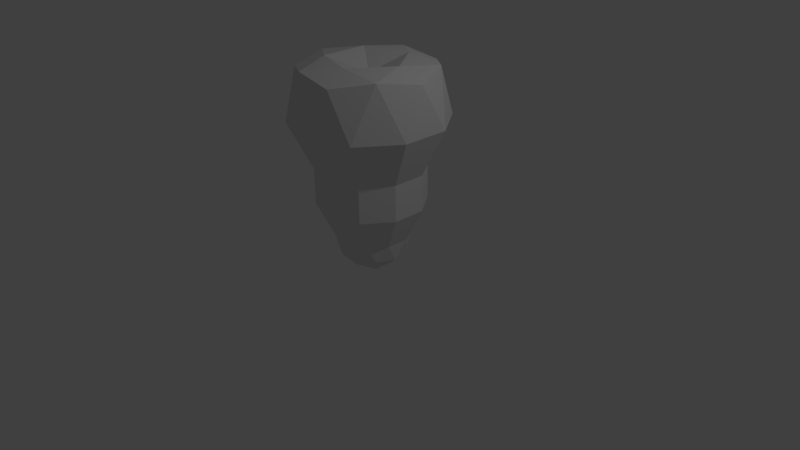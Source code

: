 # Source: untitled.blend  (saved by Blender 2.67.0; exported with 4.5.12 LTS)
import bpy
from mathutils import Matrix  # noqa: F401  (used for matrix-valued properties, if any)

bpy.ops.wm.read_factory_settings(use_empty=True)
scene = bpy.context.scene
scene.name = 'Scene'

# ---- collections
col_collection_1 = bpy.data.collections.new('Collection 1'); scene.collection.children.link(col_collection_1)

# ---- world
world_world = bpy.data.worlds.new('World'); scene.world = world_world
world_world.color = (0.05088, 0.05088, 0.05088)
world_world.use_sun_shadow = False
world_world.sun_shadow_jitter_overblur = 0.0
world_world.cycles.sampling_method = 'MANUAL'
world_world.cycles.sample_map_resolution = 256

# ---- cameras
cam_camera = bpy.data.cameras.new('Camera')
cam_camera.clip_end = 100.0
cam_camera.lens = 35.0
cam_camera.sensor_width = 32.0
cam_camera.sensor_height = 18.0
cam_camera.ortho_scale = 7.314
cam_camera.dof.focus_distance = 0.0
cam_camera.dof.aperture_fstop = 128.0

# ---- lights
light_lamp = bpy.data.lights.new('Lamp', 'POINT')
light_lamp.transmission_factor = 0.0
light_lamp.cutoff_distance = 30.0
light_lamp.energy = 100.0
light_lamp.shadow_buffer_clip_start = 1.001
light_lamp.shadow_soft_size = 0.1
light_lamp.shadow_maximum_resolution = 0.006
light_lamp.use_absolute_resolution = True
light_lamp.cycles.use_multiple_importance_sampling = False

# ---- meshes
me_icosphere = bpy.data.meshes.new('Icosphere')
me_icosphere.from_pydata([(2.675e-07, 2.021e-09, -0.1541), (0.3473, -0.2524, 0.1112), (-0.1327, -0.4083, 0.1112), (-0.4293, 2.021e-09, 0.1112), (-0.1327, 0.4083, 0.1112), (0.3473, 0.2524, 0.1112), (0.2042, -0.1483, -0.08246), (0.1262, -0.3883, 0.0735), (-0.07798, -0.24, -0.08246), (0.2042, 0.1483, -0.08246), (0.4083, 2.021e-09, 0.0735), (-0.3303, -0.24, 0.0735), (-0.2524, 2.021e-09, -0.08246), (-0.3303, 0.24, 0.0735), (-0.07798, 0.24, -0.08246), (0.1262, 0.3883, 0.0735), (0.4565, 0.1483, 0.3259), (0.4565, -0.1483, 0.3259), (0.2821, -0.3883, 0.3259), (2.675e-07, -0.48, 0.3259), (-0.2821, -0.3883, 0.3259), (-0.4565, -0.1483, 0.3259), (-0.4565, 0.1483, 0.3259), (-0.2821, 0.3883, 0.3259), (2.675e-07, 0.48, 0.3259), (0.2821, 0.3883, 0.3259), (0.2764, -0.8506, 2.447), (-0.7236, -0.5257, 2.447), (-0.7236, 0.5257, 2.447), (0.2764, 0.8506, 2.447), (0.8944, -1.182e-08, 2.447), (-4.215e-06, -1.182e-08, 2.398), (0.9511, 0.309, 1.848), (0.9511, -0.309, 1.848), (0.5878, -0.809, 1.848), (-4.215e-06, -1.0, 1.848), (-0.5878, -0.809, 1.848), (-0.9511, -0.309, 1.848), (-0.9511, 0.309, 1.848), (-0.5878, 0.809, 1.848), (-4.215e-06, 1.0, 1.848), (0.5878, 0.809, 1.848), (0.6882, -0.5, 2.526), (-0.2629, -0.809, 2.526), (-0.8507, -1.182e-08, 2.526), (-0.2629, 0.809, 2.526), (0.6882, 0.5, 2.526), (0.5257, -1.182e-08, 2.583), (0.1625, -0.5, 2.583), (-0.4253, -0.309, 2.583), (-0.4253, 0.309, 2.583), (0.1625, 0.5, 2.583), (0.4565, -0.04944, 0.3259), (0.4565, 0.04944, 0.3259), (0.09405, -0.4495, 0.3259), (0.1881, -0.4189, 0.3259), (-0.3984, -0.2283, 0.3259), (-0.3403, -0.3083, 0.3259), (-0.3403, 0.3083, 0.3259), (-0.3984, 0.2283, 0.3259), (0.1881, 0.4189, 0.3259), (0.09405, 0.4495, 0.3259), (0.3403, -0.3083, 0.3259), (0.3984, -0.2283, 0.3259), (-0.1881, -0.4189, 0.3259), (-0.09405, -0.4495, 0.3259), (-0.4565, 0.04944, 0.3259), (-0.4565, -0.04944, 0.3259), (-0.09405, 0.4495, 0.3259), (-0.1881, 0.4189, 0.3259), (0.3984, 0.2283, 0.3259), (0.3403, 0.3083, 0.3259), (0.411, -0.5657, 0.7669), (0.411, -0.5657, 1.233), (-0.665, 0.2161, 0.7669), (-0.665, 0.2161, 1.233), (-1.618e-06, -0.6992, 0.7669), (-2.6e-06, -0.6992, 1.233), (-0.411, 0.5657, 0.7669), (-0.411, 0.5657, 1.233), (0.665, -0.2161, 1.233), (0.665, -0.2161, 0.7669), (0.665, 0.2161, 0.7669), (0.665, 0.2161, 1.233), (-0.665, -0.2161, 1.233), (-0.665, -0.2161, 0.7669), (-0.411, -0.5657, 0.7669), (-0.411, -0.5657, 1.233), (0.411, 0.5657, 1.233), (0.411, 0.5657, 0.7669), (-1.618e-06, 0.6992, 0.7669), (-2.6e-06, 0.6992, 1.233), (0.9511, -0.103, 1.848), (0.9511, 0.103, 1.848), (0.1959, -0.9363, 1.848), (0.3919, -0.8727, 1.848), (-0.83, -0.4757, 1.848), (-0.7089, -0.6423, 1.848), (-0.7089, 0.6423, 1.848), (-0.83, 0.4757, 1.848), (0.3919, 0.8727, 1.848), (0.1959, 0.9363, 1.848), (0.7089, -0.6423, 1.848), (0.83, -0.4757, 1.848), (-0.3919, -0.8727, 1.848), (-0.1959, -0.9363, 1.848), (-0.9511, 0.103, 1.848), (-0.9511, -0.103, 1.848), (-0.1959, 0.9363, 1.848), (-0.3919, 0.8727, 1.848), (0.83, 0.4757, 1.848), (0.7089, 0.6423, 1.848), (0.4956, -0.4491, 0.7669), (0.4956, -0.4491, 1.233), (0.5803, -0.3326, 0.7669), (0.5803, -0.3326, 1.233), (-0.665, 0.07202, 0.7669), (-0.665, 0.07202, 1.233), (-0.665, -0.07202, 0.7669), (-0.665, -0.07202, 1.233), (0.5803, 0.3326, 0.7669), (0.5803, 0.3326, 1.233), (0.4956, 0.4491, 0.7669), (0.4956, 0.4491, 1.233), (0.137, -0.6547, 0.7669), (0.137, -0.6547, 1.233), (0.274, -0.6102, 0.7669), (0.274, -0.6102, 1.233), (-0.4956, 0.4491, 0.7669), (-0.4956, 0.4491, 1.233), (-0.5803, 0.3326, 0.7669), (-0.5803, 0.3326, 1.233), (-0.274, -0.6102, 0.7669), (-0.274, -0.6102, 1.233), (-0.137, -0.6547, 0.7669), (-0.137, -0.6547, 1.233), (-0.137, 0.6547, 0.7669), (-0.137, 0.6547, 1.233), (-0.274, 0.6102, 0.7669), (-0.274, 0.6102, 1.233), (0.665, -0.07202, 0.7669), (0.665, -0.07202, 1.233), (0.665, 0.07202, 0.7669), (0.665, 0.07202, 1.233), (-0.5803, -0.3326, 0.7669), (-0.5803, -0.3326, 1.233), (-0.4956, -0.4491, 0.7669), (-0.4956, -0.4491, 1.233), (0.274, 0.6102, 0.7669), (0.274, 0.6102, 1.233), (0.137, 0.6547, 0.7669), (0.137, 0.6547, 1.233)], [], [(0, 6, 8), (1, 6, 10), (0, 8, 12), (0, 12, 14), (0, 14, 9), (1, 10, 17), (2, 7, 19), (3, 11, 21), (4, 13, 23), (5, 15, 25), (1, 17, 63, 62, 18), (2, 19, 65, 64, 20), (3, 21, 67, 66, 22), (4, 23, 69, 68, 24), (5, 25, 71, 70, 16), (8, 7, 2), (8, 6, 7), (6, 1, 7), (10, 9, 5), (10, 6, 9), (6, 0, 9), (12, 11, 3), (12, 8, 11), (8, 2, 11), (14, 13, 4), (14, 12, 13), (12, 3, 13), (9, 15, 5), (9, 14, 15), (14, 4, 15), (17, 10, 16, 53, 52), (10, 5, 16), (19, 7, 18, 55, 54), (7, 1, 18), (21, 11, 20, 57, 56), (11, 2, 20), (23, 13, 22, 59, 58), (13, 3, 22), (25, 15, 24, 61, 60), (15, 4, 24), (115, 80, 33, 103), (119, 84, 37, 107), (123, 88, 41, 111), (127, 73, 34, 95), (131, 75, 38, 99), (135, 77, 35, 105), (139, 79, 39, 109), (143, 83, 32, 93), (147, 87, 36, 97), (151, 91, 40, 101), (26, 42, 48), (27, 43, 49), (28, 44, 50), (29, 45, 51), (30, 46, 47), (33, 92, 93, 32, 30), (35, 94, 95, 34, 26), (37, 96, 97, 36, 27), (39, 98, 99, 38, 28), (41, 100, 101, 40, 29), (34, 42, 26), (34, 102, 103, 33, 42), (33, 30, 42), (36, 43, 27), (36, 104, 105, 35, 43), (35, 26, 43), (38, 44, 28), (38, 106, 107, 37, 44), (37, 27, 44), (40, 45, 29), (40, 108, 109, 39, 45), (39, 28, 45), (32, 46, 30), (32, 110, 111, 41, 46), (41, 29, 46), (48, 47, 31), (48, 42, 47), (42, 30, 47), (49, 48, 31), (49, 43, 48), (43, 26, 48), (50, 49, 31), (50, 44, 49), (44, 27, 49), (51, 50, 31), (51, 45, 50), (45, 28, 50), (47, 51, 31), (47, 46, 51), (46, 29, 51), (73, 113, 102, 34), (113, 115, 103, 102), (18, 62, 112, 72), (72, 112, 113, 73), (62, 63, 114, 112), (112, 114, 115, 113), (63, 17, 81, 114), (114, 81, 80, 115), (75, 117, 106, 38), (117, 119, 107, 106), (22, 66, 116, 74), (74, 116, 117, 75), (66, 67, 118, 116), (116, 118, 119, 117), (67, 21, 85, 118), (118, 85, 84, 119), (83, 121, 110, 32), (121, 123, 111, 110), (16, 70, 120, 82), (82, 120, 121, 83), (70, 71, 122, 120), (120, 122, 123, 121), (71, 25, 89, 122), (122, 89, 88, 123), (77, 125, 94, 35), (125, 127, 95, 94), (19, 54, 124, 76), (76, 124, 125, 77), (54, 55, 126, 124), (124, 126, 127, 125), (55, 18, 72, 126), (126, 72, 73, 127), (79, 129, 98, 39), (129, 131, 99, 98), (23, 58, 128, 78), (78, 128, 129, 79), (58, 59, 130, 128), (128, 130, 131, 129), (59, 22, 74, 130), (130, 74, 75, 131), (87, 133, 104, 36), (133, 135, 105, 104), (20, 64, 132, 86), (86, 132, 133, 87), (64, 65, 134, 132), (132, 134, 135, 133), (65, 19, 76, 134), (134, 76, 77, 135), (91, 137, 108, 40), (137, 139, 109, 108), (24, 68, 136, 90), (90, 136, 137, 91), (68, 69, 138, 136), (136, 138, 139, 137), (69, 23, 78, 138), (138, 78, 79, 139), (80, 141, 92, 33), (141, 143, 93, 92), (17, 52, 140, 81), (81, 140, 141, 80), (52, 53, 142, 140), (140, 142, 143, 141), (53, 16, 82, 142), (142, 82, 83, 143), (84, 145, 96, 37), (145, 147, 97, 96), (21, 56, 144, 85), (85, 144, 145, 84), (56, 57, 146, 144), (144, 146, 147, 145), (57, 20, 86, 146), (146, 86, 87, 147), (88, 149, 100, 41), (149, 151, 101, 100), (25, 60, 148, 89), (89, 148, 149, 88), (60, 61, 150, 148), (148, 150, 151, 149), (61, 24, 90, 150), (150, 90, 91, 151)])
_uv = me_icosphere.uv_layers.new(name='UVMap')
_uv.uv.foreach_set('vector', [0.6179, 0.5891, 0.6082, 0.6192, 0.5863, 0.5891, 0.5966, 0.6549, 0.6082, 0.6192, 0.6373, 0.6486, 0.6179, 0.5891, 0.5863, 0.5891, 0.6082, 0.5589, 0.6179, 0.5891, 0.6082, 0.5589, 0.6436, 0.5704, 0.6179, 0.5891, 0.6436, 0.5704, 0.6436, 0.6077, 0.5966, 0.6549, 0.6373, 0.6486, 0.6179, 0.704, 0.5486, 0.5891, 0.5672, 0.626, 0.5083, 0.6246, 0.5966, 0.5231, 0.5671, 0.5522, 0.5502, 0.4955, 0.674, 0.5484, 0.6374, 0.5294, 0.686, 0.4959, 0.6739, 0.6298, 0.6806, 0.5891, 0.7274, 0.6249, 0.5966, 0.6549, 0.6179, 0.704, 0.5945, 0.6983, 0.5713, 0.6918, 0.5505, 0.6825, 0.5486, 0.5891, 0.5083, 0.6246, 0.5065, 0.6005, 0.5056, 0.5764, 0.508, 0.5536, 0.5966, 0.5231, 0.5502, 0.4955, 0.5711, 0.4861, 0.5944, 0.4795, 0.6178, 0.4738, 0.674, 0.5484, 0.686, 0.4959, 0.7013, 0.5128, 0.7147, 0.5329, 0.7274, 0.5534, 0.6739, 0.6298, 0.7274, 0.6249, 0.7161, 0.6447, 0.7012, 0.6636, 0.6857, 0.682, 0.5863, 0.5891, 0.5672, 0.626, 0.5486, 0.5891, 0.5863, 0.5891, 0.6082, 0.6192, 0.5672, 0.626, 0.6082, 0.6192, 0.5966, 0.6549, 0.5672, 0.626, 0.6373, 0.6486, 0.6436, 0.6077, 0.6739, 0.6298, 0.6373, 0.6486, 0.6082, 0.6192, 0.6436, 0.6077, 0.6082, 0.6192, 0.6179, 0.5891, 0.6436, 0.6077, 0.6082, 0.5589, 0.5671, 0.5522, 0.5966, 0.5231, 0.6082, 0.5589, 0.5863, 0.5891, 0.5671, 0.5522, 0.5863, 0.5891, 0.5486, 0.5891, 0.5671, 0.5522, 0.6436, 0.5704, 0.6374, 0.5294, 0.674, 0.5484, 0.6436, 0.5704, 0.6082, 0.5589, 0.6374, 0.5294, 0.6082, 0.5589, 0.5966, 0.5231, 0.6374, 0.5294, 0.6436, 0.6077, 0.6806, 0.5891, 0.6739, 0.6298, 0.6436, 0.6077, 0.6436, 0.5704, 0.6806, 0.5891, 0.6436, 0.5704, 0.674, 0.5484, 0.6806, 0.5891, 0.6179, 0.704, 0.6373, 0.6486, 0.6857, 0.682, 0.6689, 0.6881, 0.652, 0.6936, 0.6373, 0.6486, 0.6739, 0.6298, 0.6857, 0.682, 0.5083, 0.6246, 0.5672, 0.626, 0.5505, 0.6825, 0.5289, 0.6539, 0.5184, 0.6394, 0.5672, 0.626, 0.5966, 0.6549, 0.5505, 0.6825, 0.5502, 0.4955, 0.5671, 0.5522, 0.508, 0.5536, 0.5286, 0.5242, 0.5391, 0.5096, 0.5671, 0.5522, 0.5486, 0.5891, 0.508, 0.5536, 0.686, 0.4959, 0.6374, 0.5294, 0.6178, 0.4738, 0.635, 0.4787, 0.6521, 0.4842, 0.6374, 0.5294, 0.5966, 0.5231, 0.6178, 0.4738, 0.7274, 0.6249, 0.6806, 0.5891, 0.7274, 0.5534, 0.728, 0.5712, 0.728, 0.5891, 0.6806, 0.5891, 0.674, 0.5484, 0.7274, 0.5534, 0.1873, 0.6593, 0.2141, 0.6639, 0.2012, 0.7877, 0.1674, 0.78, 0.7329, 0.2826, 0.7058, 0.2831, 0.6942, 0.1597, 0.7286, 0.1606, 0.3466, 0.655, 0.3727, 0.6495, 0.4085, 0.7669, 0.3747, 0.773, 0.1103, 0.6391, 0.1352, 0.6486, 0.09793, 0.7665, 0.06637, 0.7519, 0.8129, 0.2881, 0.7861, 0.2835, 0.7989, 0.1597, 0.8327, 0.1674, 0.5788, 0.3151, 0.5555, 0.3239, 0.4953, 0.2221, 0.5282, 0.2083, 0.8902, 0.308, 0.865, 0.2987, 0.9021, 0.1806, 0.9336, 0.195, 0.2674, 0.6647, 0.2945, 0.6642, 0.3061, 0.7877, 0.2716, 0.7868, 0.6537, 0.2923, 0.6276, 0.2978, 0.592, 0.1802, 0.6258, 0.1743, 0.421, 0.6318, 0.4442, 0.6229, 0.5053, 0.7244, 0.4725, 0.7385, 0.1267, 0.1973, 0.1795, 0.143, 0.18, 0.2147, 0.1729, 0.3395, 0.1375, 0.2724, 0.2058, 0.2941, 0.3223, 0.3395, 0.2476, 0.3524, 0.2893, 0.2941, 0.3685, 0.1973, 0.3577, 0.2724, 0.3152, 0.2147, 0.2476, 0.1095, 0.3156, 0.143, 0.2476, 0.1656, 0.1705, 0.001496, 0.2476, 0.0001507, 0.2861, 0.0001506, 0.3246, 0.001495, 0.2476, 0.1095, 0.0001506, 0.2372, 0.01077, 0.2002, 0.02268, 0.1636, 0.04777, 0.09069, 0.1267, 0.1973, 0.1717, 0.4721, 0.1398, 0.4506, 0.1086, 0.4279, 0.04704, 0.3816, 0.1729, 0.3395, 0.4481, 0.3816, 0.4178, 0.4053, 0.3866, 0.4279, 0.3235, 0.4721, 0.3223, 0.3395, 0.4474, 0.09069, 0.4725, 0.1636, 0.4844, 0.2002, 0.495, 0.2372, 0.3685, 0.1973, 0.04777, 0.09069, 0.1795, 0.143, 0.1267, 0.1973, 0.04777, 0.09069, 0.07767, 0.06733, 0.1084, 0.04502, 0.1705, 0.001496, 0.1795, 0.143, 0.1705, 0.001496, 0.2476, 0.1095, 0.1795, 0.143, 0.04704, 0.3816, 0.1375, 0.2724, 0.1729, 0.3395, 0.04704, 0.3816, 0.02234, 0.3098, 0.01061, 0.2737, 0.0001506, 0.2372, 0.1375, 0.2724, 0.0001506, 0.2372, 0.1267, 0.1973, 0.1375, 0.2724, 0.3235, 0.4721, 0.2476, 0.3524, 0.3223, 0.3395, 0.3235, 0.4721, 0.2476, 0.4735, 0.2096, 0.4735, 0.1717, 0.4721, 0.2476, 0.3524, 0.1717, 0.4721, 0.1729, 0.3395, 0.2476, 0.3524, 0.495, 0.2372, 0.3577, 0.2724, 0.3685, 0.1973, 0.495, 0.2372, 0.4846, 0.2737, 0.4728, 0.3098, 0.4481, 0.3816, 0.3577, 0.2724, 0.4481, 0.3816, 0.3223, 0.3395, 0.3577, 0.2724, 0.3246, 0.001495, 0.3156, 0.143, 0.2476, 0.1095, 0.3246, 0.001495, 0.3561, 0.02272, 0.3868, 0.04502, 0.4474, 0.09069, 0.3156, 0.143, 0.4474, 0.09069, 0.3685, 0.1973, 0.3156, 0.143, 0.18, 0.2147, 0.2476, 0.1656, 0.2476, 0.2366, 0.18, 0.2147, 0.1795, 0.143, 0.2476, 0.1656, 0.1795, 0.143, 0.2476, 0.1095, 0.2476, 0.1656, 0.2058, 0.2941, 0.18, 0.2147, 0.2476, 0.2366, 0.2058, 0.2941, 0.1375, 0.2724, 0.18, 0.2147, 0.1375, 0.2724, 0.1267, 0.1973, 0.18, 0.2147, 0.2893, 0.2941, 0.2058, 0.2941, 0.2476, 0.2366, 0.2893, 0.2941, 0.2476, 0.3524, 0.2058, 0.2941, 0.2476, 0.3524, 0.1729, 0.3395, 0.2058, 0.2941, 0.3152, 0.2147, 0.2893, 0.2941, 0.2476, 0.2366, 0.3152, 0.2147, 0.3577, 0.2724, 0.2893, 0.2941, 0.3577, 0.2724, 0.3223, 0.3395, 0.2893, 0.2941, 0.2476, 0.1656, 0.3152, 0.2147, 0.2476, 0.2366, 0.2476, 0.1656, 0.3156, 0.143, 0.3152, 0.2147, 0.3156, 0.143, 0.3685, 0.1973, 0.3152, 0.2147, 0.1352, 0.6486, 0.1613, 0.6542, 0.1321, 0.7727, 0.09793, 0.7665, 0.1613, 0.6542, 0.1873, 0.6593, 0.1674, 0.78, 0.1321, 0.7727, 0.1824, 0.4957, 0.1987, 0.4991, 0.1783, 0.5762, 0.1567, 0.5713, 0.1567, 0.5713, 0.1783, 0.5762, 0.1613, 0.6542, 0.1352, 0.6486, 0.1987, 0.4991, 0.2149, 0.5029, 0.2003, 0.5808, 0.1783, 0.5762, 0.1783, 0.5762, 0.2003, 0.5808, 0.1873, 0.6593, 0.1613, 0.6542, 0.2149, 0.5029, 0.231, 0.5069, 0.2219, 0.5851, 0.2003, 0.5808, 0.2003, 0.5808, 0.2219, 0.5851, 0.2141, 0.6639, 0.1873, 0.6593, 0.7861, 0.2835, 0.7593, 0.2827, 0.7644, 0.1606, 0.7989, 0.1597, 0.7593, 0.2827, 0.7329, 0.2826, 0.7286, 0.1606, 0.7644, 0.1606, 0.7692, 0.4403, 0.7527, 0.4403, 0.7566, 0.3616, 0.7783, 0.3621, 0.7783, 0.3621, 0.7566, 0.3616, 0.7593, 0.2827, 0.7861, 0.2835, 0.7527, 0.4403, 0.7362, 0.4401, 0.7344, 0.3613, 0.7566, 0.3616, 0.7566, 0.3616, 0.7344, 0.3613, 0.7329, 0.2826, 0.7593, 0.2827, 0.7362, 0.4401, 0.7197, 0.4396, 0.7125, 0.3614, 0.7344, 0.3613, 0.7344, 0.3613, 0.7125, 0.3614, 0.7058, 0.2831, 0.7329, 0.2826, 0.2945, 0.6642, 0.3208, 0.6598, 0.3397, 0.78, 0.3061, 0.7877, 0.3208, 0.6598, 0.3466, 0.655, 0.3747, 0.773, 0.3397, 0.78, 0.2806, 0.5076, 0.2967, 0.5042, 0.3091, 0.5822, 0.2877, 0.5858, 0.2877, 0.5858, 0.3091, 0.5822, 0.3208, 0.6598, 0.2945, 0.6642, 0.2967, 0.5042, 0.3129, 0.5009, 0.3311, 0.5781, 0.3091, 0.5822, 0.3091, 0.5822, 0.3311, 0.5781, 0.3466, 0.655, 0.3208, 0.6598, 0.3129, 0.5009, 0.3292, 0.498, 0.3529, 0.5738, 0.3311, 0.5781, 0.3311, 0.5781, 0.3529, 0.5738, 0.3727, 0.6495, 0.3466, 0.655, 0.06288, 0.6203, 0.08638, 0.6297, 0.0333, 0.7374, 0.0001506, 0.7228, 0.08638, 0.6297, 0.1103, 0.6391, 0.06637, 0.7519, 0.0333, 0.7374, 0.1369, 0.4738, 0.1522, 0.481, 0.1134, 0.5542, 0.09064, 0.5448, 0.09064, 0.5448, 0.1134, 0.5542, 0.08638, 0.6297, 0.06288, 0.6203, 0.1522, 0.481, 0.1673, 0.4883, 0.1355, 0.5631, 0.1134, 0.5542, 0.1134, 0.5542, 0.1355, 0.5631, 0.1103, 0.6391, 0.08638, 0.6297, 0.1673, 0.4883, 0.1824, 0.4957, 0.1567, 0.5713, 0.1355, 0.5631, 0.1355, 0.5631, 0.1567, 0.5713, 0.1352, 0.6486, 0.1103, 0.6391, 0.865, 0.2987, 0.8389, 0.2931, 0.8679, 0.1745, 0.9021, 0.1806, 0.8389, 0.2931, 0.8129, 0.2881, 0.8327, 0.1674, 0.8679, 0.1745, 0.8177, 0.4514, 0.8015, 0.4479, 0.822, 0.371, 0.8437, 0.3759, 0.8437, 0.3759, 0.822, 0.371, 0.8389, 0.2931, 0.865, 0.2987, 0.8015, 0.4479, 0.7853, 0.4443, 0.8, 0.3664, 0.822, 0.371, 0.822, 0.371, 0.8, 0.3664, 0.8129, 0.2881, 0.8389, 0.2931, 0.7853, 0.4443, 0.7692, 0.4403, 0.7783, 0.3621, 0.8, 0.3664, 0.8, 0.3664, 0.7783, 0.3621, 0.7861, 0.2835, 0.8129, 0.2881, 0.6276, 0.2978, 0.6026, 0.3064, 0.5608, 0.1943, 0.592, 0.1802, 0.6026, 0.3064, 0.5788, 0.3151, 0.5282, 0.2083, 0.5608, 0.1943, 0.6712, 0.4491, 0.6561, 0.456, 0.6262, 0.3815, 0.6473, 0.3734, 0.6473, 0.3734, 0.6262, 0.3815, 0.6026, 0.3064, 0.6276, 0.2978, 0.6561, 0.456, 0.641, 0.4628, 0.6043, 0.3901, 0.6262, 0.3815, 0.6262, 0.3815, 0.6043, 0.3901, 0.5788, 0.3151, 0.6026, 0.3064, 0.641, 0.4628, 0.6258, 0.4696, 0.5819, 0.399, 0.6043, 0.3901, 0.6043, 0.3901, 0.5819, 0.399, 0.5555, 0.3239, 0.5788, 0.3151, 0.9379, 0.3266, 0.9143, 0.3172, 0.9666, 0.2094, 0.9998, 0.2237, 0.9143, 0.3172, 0.8902, 0.308, 0.9336, 0.195, 0.9666, 0.2094, 0.8631, 0.4735, 0.8479, 0.4662, 0.887, 0.3935, 0.9096, 0.403, 0.9096, 0.403, 0.887, 0.3935, 0.9143, 0.3172, 0.9379, 0.3266, 0.8479, 0.4662, 0.8327, 0.4588, 0.8649, 0.3844, 0.887, 0.3935, 0.887, 0.3935, 0.8649, 0.3844, 0.8902, 0.308, 0.9143, 0.3172, 0.8327, 0.4588, 0.8177, 0.4514, 0.8437, 0.3759, 0.8649, 0.3844, 0.8649, 0.3844, 0.8437, 0.3759, 0.865, 0.2987, 0.8902, 0.308, 0.2141, 0.6639, 0.2409, 0.6646, 0.2358, 0.7868, 0.2012, 0.7877, 0.2409, 0.6646, 0.2674, 0.6647, 0.2716, 0.7868, 0.2358, 0.7868, 0.231, 0.5069, 0.2475, 0.5069, 0.2436, 0.5857, 0.2219, 0.5851, 0.2219, 0.5851, 0.2436, 0.5857, 0.2409, 0.6646, 0.2141, 0.6639, 0.2475, 0.5069, 0.264, 0.5071, 0.2658, 0.5859, 0.2436, 0.5857, 0.2436, 0.5857, 0.2658, 0.5859, 0.2674, 0.6647, 0.2409, 0.6646, 0.264, 0.5071, 0.2806, 0.5076, 0.2877, 0.5858, 0.2658, 0.5859, 0.2658, 0.5859, 0.2877, 0.5858, 0.2945, 0.6642, 0.2674, 0.6647, 0.7058, 0.2831, 0.6795, 0.2875, 0.6607, 0.1674, 0.6942, 0.1597, 0.6795, 0.2875, 0.6537, 0.2923, 0.6258, 0.1743, 0.6607, 0.1674, 0.7197, 0.4396, 0.7036, 0.443, 0.6911, 0.365, 0.7125, 0.3614, 0.7125, 0.3614, 0.6911, 0.365, 0.6795, 0.2875, 0.7058, 0.2831, 0.7036, 0.443, 0.6874, 0.4461, 0.6691, 0.3691, 0.6911, 0.365, 0.6911, 0.365, 0.6691, 0.3691, 0.6537, 0.2923, 0.6795, 0.2875, 0.6874, 0.4461, 0.6712, 0.4491, 0.6473, 0.3734, 0.6691, 0.3691, 0.6691, 0.3691, 0.6473, 0.3734, 0.6276, 0.2978, 0.6537, 0.2923, 0.3727, 0.6495, 0.3973, 0.6407, 0.4397, 0.7527, 0.4085, 0.7669, 0.3973, 0.6407, 0.421, 0.6318, 0.4725, 0.7385, 0.4397, 0.7527, 0.3292, 0.498, 0.3443, 0.4911, 0.3739, 0.566, 0.3529, 0.5738, 0.3529, 0.5738, 0.3739, 0.566, 0.3973, 0.6407, 0.3727, 0.6495, 0.3443, 0.4911, 0.3594, 0.4843, 0.3959, 0.5576, 0.3739, 0.566, 0.3739, 0.566, 0.3959, 0.5576, 0.421, 0.6318, 0.3973, 0.6407, 0.3594, 0.4843, 0.3747, 0.4776, 0.4184, 0.5488, 0.3959, 0.5576, 0.3959, 0.5576, 0.4184, 0.5488, 0.4442, 0.6229, 0.421, 0.6318])
me_icosphere.use_remesh_preserve_volume = False
me_icosphere.use_remesh_preserve_attributes = False
me_icosphere.use_mirror_vertex_groups = False
me_icosphere.update()

# ---- objects
ob_icosphere = bpy.data.objects.new('Icosphere', me_icosphere)
ob_lamp = bpy.data.objects.new('Lamp', light_lamp)
ob_camera = bpy.data.objects.new('Camera', cam_camera)

# ---- transforms, parenting, visibility, modifiers, constraints
ob_icosphere.location = (0.0, 0.0, 0.0)
ob_icosphere.lineart.crease_threshold = 0.0
ob_lamp.location = (4.076, 1.005, 5.904)
ob_lamp.rotation_euler = (0.6503, 0.05522, 1.866)
ob_lamp.lock_rotations_4d = False
ob_lamp.empty_display_type = 'ARROWS'
ob_lamp.color = (0.0, 0.0, 0.0, 0.0)
ob_lamp.lineart.crease_threshold = 0.0
ob_camera.location = (7.481, -6.508, 5.344)
ob_camera.rotation_euler = (1.109, 0.01082, 0.8149)
ob_camera.lock_rotations_4d = False
ob_camera.empty_display_type = 'ARROWS'
ob_camera.color = (0.0, 0.0, 0.0, 0.0)
ob_camera.display_type = 'WIRE'
ob_camera.lineart.crease_threshold = 0.0

# ---- collection membership
col_collection_1.objects.link(ob_icosphere)
col_collection_1.objects.link(ob_lamp)
col_collection_1.objects.link(ob_camera)

# ---- scene / render settings (as saved in the file)
scene.camera = ob_camera
scene.frame_start = 1; scene.frame_end = 250; scene.frame_set(55)
scene.render.engine = 'BLENDER_EEVEE_NEXT'
scene.render.image_settings.color_mode = 'RGB'
scene.render.image_settings.compression = 90
scene.render.resolution_percentage = 50
scene.render.dither_intensity = 0.0
scene.cycles.use_denoising = False
scene.cycles.samples = 10
scene.cycles.sampling_pattern = 'TABULATED_SOBOL'
scene.cycles.light_sampling_threshold = 0.0
scene.cycles.use_adaptive_sampling = False
scene.cycles.use_light_tree = False
scene.cycles.blur_glossy = 0.0
scene.cycles.volume_bounces = 1
scene.cycles.pixel_filter_type = 'GAUSSIAN'
scene.cycles.sample_clamp_indirect = 0.0
scene.view_settings.view_transform = 'Standard'
bpy.context.view_layer.update()
